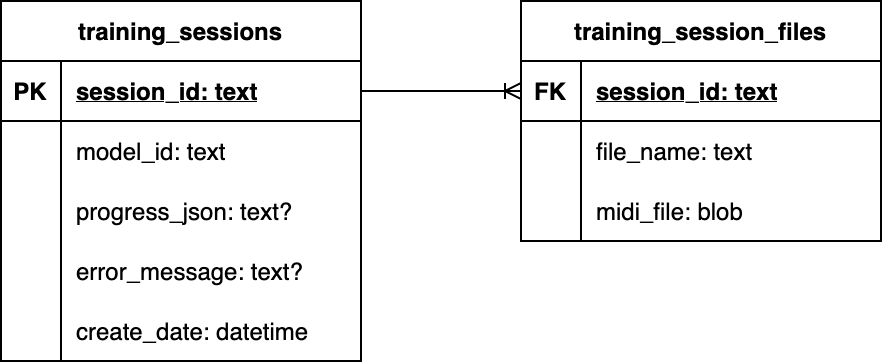

The diagram above was exported from draw.io. Its source (the exported page's mxGraphModel, read from the mxfile embedded in the PNG):
<mxGraphModel dx="707" dy="476" grid="1" gridSize="10" guides="1" tooltips="1" connect="1" arrows="1" fold="1" page="1" pageScale="1" pageWidth="827" pageHeight="1169" math="0" shadow="0">
  <root>
    <mxCell id="WIyWlLk6GJQsqaUBKTNV-0" />
    <mxCell id="WIyWlLk6GJQsqaUBKTNV-1" parent="WIyWlLk6GJQsqaUBKTNV-0" />
    <mxCell id="SLTgznkq4SzFQur0-dar-0" value="training_sessions" style="shape=table;startSize=30;container=1;collapsible=1;childLayout=tableLayout;fixedRows=1;rowLines=0;fontStyle=1;align=center;resizeLast=1;" vertex="1" parent="WIyWlLk6GJQsqaUBKTNV-1">
      <mxGeometry x="120" y="180" width="180" height="180" as="geometry" />
    </mxCell>
    <mxCell id="SLTgznkq4SzFQur0-dar-1" value="" style="shape=tableRow;horizontal=0;startSize=0;swimlaneHead=0;swimlaneBody=0;fillColor=none;collapsible=0;dropTarget=0;points=[[0,0.5],[1,0.5]];portConstraint=eastwest;top=0;left=0;right=0;bottom=1;" vertex="1" parent="SLTgznkq4SzFQur0-dar-0">
      <mxGeometry y="30" width="180" height="30" as="geometry" />
    </mxCell>
    <mxCell id="SLTgznkq4SzFQur0-dar-2" value="PK" style="shape=partialRectangle;connectable=0;fillColor=none;top=0;left=0;bottom=0;right=0;fontStyle=1;overflow=hidden;" vertex="1" parent="SLTgznkq4SzFQur0-dar-1">
      <mxGeometry width="30" height="30" as="geometry">
        <mxRectangle width="30" height="30" as="alternateBounds" />
      </mxGeometry>
    </mxCell>
    <mxCell id="SLTgznkq4SzFQur0-dar-3" value="session_id: text" style="shape=partialRectangle;connectable=0;fillColor=none;top=0;left=0;bottom=0;right=0;align=left;spacingLeft=6;fontStyle=5;overflow=hidden;" vertex="1" parent="SLTgznkq4SzFQur0-dar-1">
      <mxGeometry x="30" width="150" height="30" as="geometry">
        <mxRectangle width="150" height="30" as="alternateBounds" />
      </mxGeometry>
    </mxCell>
    <mxCell id="SLTgznkq4SzFQur0-dar-4" value="" style="shape=tableRow;horizontal=0;startSize=0;swimlaneHead=0;swimlaneBody=0;fillColor=none;collapsible=0;dropTarget=0;points=[[0,0.5],[1,0.5]];portConstraint=eastwest;top=0;left=0;right=0;bottom=0;" vertex="1" parent="SLTgznkq4SzFQur0-dar-0">
      <mxGeometry y="60" width="180" height="30" as="geometry" />
    </mxCell>
    <mxCell id="SLTgznkq4SzFQur0-dar-5" value="" style="shape=partialRectangle;connectable=0;fillColor=none;top=0;left=0;bottom=0;right=0;editable=1;overflow=hidden;" vertex="1" parent="SLTgznkq4SzFQur0-dar-4">
      <mxGeometry width="30" height="30" as="geometry">
        <mxRectangle width="30" height="30" as="alternateBounds" />
      </mxGeometry>
    </mxCell>
    <mxCell id="SLTgznkq4SzFQur0-dar-6" value="model_id: text" style="shape=partialRectangle;connectable=0;fillColor=none;top=0;left=0;bottom=0;right=0;align=left;spacingLeft=6;overflow=hidden;" vertex="1" parent="SLTgznkq4SzFQur0-dar-4">
      <mxGeometry x="30" width="150" height="30" as="geometry">
        <mxRectangle width="150" height="30" as="alternateBounds" />
      </mxGeometry>
    </mxCell>
    <mxCell id="SLTgznkq4SzFQur0-dar-7" value="" style="shape=tableRow;horizontal=0;startSize=0;swimlaneHead=0;swimlaneBody=0;fillColor=none;collapsible=0;dropTarget=0;points=[[0,0.5],[1,0.5]];portConstraint=eastwest;top=0;left=0;right=0;bottom=0;" vertex="1" parent="SLTgznkq4SzFQur0-dar-0">
      <mxGeometry y="90" width="180" height="30" as="geometry" />
    </mxCell>
    <mxCell id="SLTgznkq4SzFQur0-dar-8" value="" style="shape=partialRectangle;connectable=0;fillColor=none;top=0;left=0;bottom=0;right=0;editable=1;overflow=hidden;" vertex="1" parent="SLTgznkq4SzFQur0-dar-7">
      <mxGeometry width="30" height="30" as="geometry">
        <mxRectangle width="30" height="30" as="alternateBounds" />
      </mxGeometry>
    </mxCell>
    <mxCell id="SLTgznkq4SzFQur0-dar-9" value="progress_json: text?" style="shape=partialRectangle;connectable=0;fillColor=none;top=0;left=0;bottom=0;right=0;align=left;spacingLeft=6;overflow=hidden;" vertex="1" parent="SLTgznkq4SzFQur0-dar-7">
      <mxGeometry x="30" width="150" height="30" as="geometry">
        <mxRectangle width="150" height="30" as="alternateBounds" />
      </mxGeometry>
    </mxCell>
    <mxCell id="SLTgznkq4SzFQur0-dar-10" value="" style="shape=tableRow;horizontal=0;startSize=0;swimlaneHead=0;swimlaneBody=0;fillColor=none;collapsible=0;dropTarget=0;points=[[0,0.5],[1,0.5]];portConstraint=eastwest;top=0;left=0;right=0;bottom=0;" vertex="1" parent="SLTgznkq4SzFQur0-dar-0">
      <mxGeometry y="120" width="180" height="30" as="geometry" />
    </mxCell>
    <mxCell id="SLTgznkq4SzFQur0-dar-11" value="" style="shape=partialRectangle;connectable=0;fillColor=none;top=0;left=0;bottom=0;right=0;editable=1;overflow=hidden;" vertex="1" parent="SLTgznkq4SzFQur0-dar-10">
      <mxGeometry width="30" height="30" as="geometry">
        <mxRectangle width="30" height="30" as="alternateBounds" />
      </mxGeometry>
    </mxCell>
    <mxCell id="SLTgznkq4SzFQur0-dar-12" value="error_message: text?" style="shape=partialRectangle;connectable=0;fillColor=none;top=0;left=0;bottom=0;right=0;align=left;spacingLeft=6;overflow=hidden;" vertex="1" parent="SLTgznkq4SzFQur0-dar-10">
      <mxGeometry x="30" width="150" height="30" as="geometry">
        <mxRectangle width="150" height="30" as="alternateBounds" />
      </mxGeometry>
    </mxCell>
    <mxCell id="SLTgznkq4SzFQur0-dar-17" value="" style="shape=tableRow;horizontal=0;startSize=0;swimlaneHead=0;swimlaneBody=0;fillColor=none;collapsible=0;dropTarget=0;points=[[0,0.5],[1,0.5]];portConstraint=eastwest;top=0;left=0;right=0;bottom=0;" vertex="1" parent="SLTgznkq4SzFQur0-dar-0">
      <mxGeometry y="150" width="180" height="30" as="geometry" />
    </mxCell>
    <mxCell id="SLTgznkq4SzFQur0-dar-18" value="" style="shape=partialRectangle;connectable=0;fillColor=none;top=0;left=0;bottom=0;right=0;editable=1;overflow=hidden;" vertex="1" parent="SLTgznkq4SzFQur0-dar-17">
      <mxGeometry width="30" height="30" as="geometry">
        <mxRectangle width="30" height="30" as="alternateBounds" />
      </mxGeometry>
    </mxCell>
    <mxCell id="SLTgznkq4SzFQur0-dar-19" value="create_date: datetime" style="shape=partialRectangle;connectable=0;fillColor=none;top=0;left=0;bottom=0;right=0;align=left;spacingLeft=6;overflow=hidden;" vertex="1" parent="SLTgznkq4SzFQur0-dar-17">
      <mxGeometry x="30" width="150" height="30" as="geometry">
        <mxRectangle width="150" height="30" as="alternateBounds" />
      </mxGeometry>
    </mxCell>
    <mxCell id="SLTgznkq4SzFQur0-dar-20" value="training_session_files" style="shape=table;startSize=30;container=1;collapsible=1;childLayout=tableLayout;fixedRows=1;rowLines=0;fontStyle=1;align=center;resizeLast=1;" vertex="1" parent="WIyWlLk6GJQsqaUBKTNV-1">
      <mxGeometry x="380" y="180" width="180" height="120" as="geometry" />
    </mxCell>
    <mxCell id="SLTgznkq4SzFQur0-dar-21" value="" style="shape=tableRow;horizontal=0;startSize=0;swimlaneHead=0;swimlaneBody=0;fillColor=none;collapsible=0;dropTarget=0;points=[[0,0.5],[1,0.5]];portConstraint=eastwest;top=0;left=0;right=0;bottom=1;" vertex="1" parent="SLTgznkq4SzFQur0-dar-20">
      <mxGeometry y="30" width="180" height="30" as="geometry" />
    </mxCell>
    <mxCell id="SLTgznkq4SzFQur0-dar-22" value="FK" style="shape=partialRectangle;connectable=0;fillColor=none;top=0;left=0;bottom=0;right=0;fontStyle=1;overflow=hidden;" vertex="1" parent="SLTgznkq4SzFQur0-dar-21">
      <mxGeometry width="30" height="30" as="geometry">
        <mxRectangle width="30" height="30" as="alternateBounds" />
      </mxGeometry>
    </mxCell>
    <mxCell id="SLTgznkq4SzFQur0-dar-23" value="session_id: text" style="shape=partialRectangle;connectable=0;fillColor=none;top=0;left=0;bottom=0;right=0;align=left;spacingLeft=6;fontStyle=5;overflow=hidden;" vertex="1" parent="SLTgznkq4SzFQur0-dar-21">
      <mxGeometry x="30" width="150" height="30" as="geometry">
        <mxRectangle width="150" height="30" as="alternateBounds" />
      </mxGeometry>
    </mxCell>
    <mxCell id="SLTgznkq4SzFQur0-dar-24" value="" style="shape=tableRow;horizontal=0;startSize=0;swimlaneHead=0;swimlaneBody=0;fillColor=none;collapsible=0;dropTarget=0;points=[[0,0.5],[1,0.5]];portConstraint=eastwest;top=0;left=0;right=0;bottom=0;" vertex="1" parent="SLTgznkq4SzFQur0-dar-20">
      <mxGeometry y="60" width="180" height="30" as="geometry" />
    </mxCell>
    <mxCell id="SLTgznkq4SzFQur0-dar-25" value="" style="shape=partialRectangle;connectable=0;fillColor=none;top=0;left=0;bottom=0;right=0;editable=1;overflow=hidden;" vertex="1" parent="SLTgznkq4SzFQur0-dar-24">
      <mxGeometry width="30" height="30" as="geometry">
        <mxRectangle width="30" height="30" as="alternateBounds" />
      </mxGeometry>
    </mxCell>
    <mxCell id="SLTgznkq4SzFQur0-dar-26" value="file_name: text" style="shape=partialRectangle;connectable=0;fillColor=none;top=0;left=0;bottom=0;right=0;align=left;spacingLeft=6;overflow=hidden;" vertex="1" parent="SLTgznkq4SzFQur0-dar-24">
      <mxGeometry x="30" width="150" height="30" as="geometry">
        <mxRectangle width="150" height="30" as="alternateBounds" />
      </mxGeometry>
    </mxCell>
    <mxCell id="SLTgznkq4SzFQur0-dar-27" value="" style="shape=tableRow;horizontal=0;startSize=0;swimlaneHead=0;swimlaneBody=0;fillColor=none;collapsible=0;dropTarget=0;points=[[0,0.5],[1,0.5]];portConstraint=eastwest;top=0;left=0;right=0;bottom=0;" vertex="1" parent="SLTgznkq4SzFQur0-dar-20">
      <mxGeometry y="90" width="180" height="30" as="geometry" />
    </mxCell>
    <mxCell id="SLTgznkq4SzFQur0-dar-28" value="" style="shape=partialRectangle;connectable=0;fillColor=none;top=0;left=0;bottom=0;right=0;editable=1;overflow=hidden;" vertex="1" parent="SLTgznkq4SzFQur0-dar-27">
      <mxGeometry width="30" height="30" as="geometry">
        <mxRectangle width="30" height="30" as="alternateBounds" />
      </mxGeometry>
    </mxCell>
    <mxCell id="SLTgznkq4SzFQur0-dar-29" value="midi_file: blob" style="shape=partialRectangle;connectable=0;fillColor=none;top=0;left=0;bottom=0;right=0;align=left;spacingLeft=6;overflow=hidden;" vertex="1" parent="SLTgznkq4SzFQur0-dar-27">
      <mxGeometry x="30" width="150" height="30" as="geometry">
        <mxRectangle width="150" height="30" as="alternateBounds" />
      </mxGeometry>
    </mxCell>
    <mxCell id="SLTgznkq4SzFQur0-dar-36" value="" style="edgeStyle=entityRelationEdgeStyle;fontSize=12;html=1;endArrow=ERoneToMany;rounded=0;exitX=1;exitY=0.5;exitDx=0;exitDy=0;entryX=0;entryY=0.5;entryDx=0;entryDy=0;" edge="1" parent="WIyWlLk6GJQsqaUBKTNV-1" source="SLTgznkq4SzFQur0-dar-1" target="SLTgznkq4SzFQur0-dar-21">
      <mxGeometry width="100" height="100" relative="1" as="geometry">
        <mxPoint x="350" y="340" as="sourcePoint" />
        <mxPoint x="450" y="240" as="targetPoint" />
      </mxGeometry>
    </mxCell>
  </root>
</mxGraphModel>